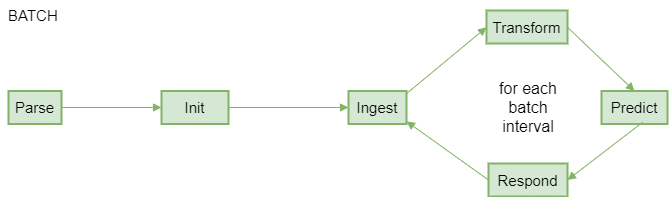

The diagram above was exported from draw.io. Its source (the exported page's mxGraphModel, read from the mxfile embedded in the PNG):
<mxGraphModel dx="2150" dy="1471" grid="1" gridSize="10" guides="1" tooltips="1" connect="1" arrows="1" fold="1" page="1" pageScale="1" pageWidth="1100" pageHeight="850" math="0" shadow="0">
  <root>
    <mxCell id="0" />
    <mxCell id="1" parent="0" />
    <mxCell id="2" value="Parse" style="whiteSpace=wrap;strokeWidth=2;fillColor=#d5e8d4;strokeColor=#82b366;fontSize=15;" vertex="1" parent="1">
      <mxGeometry y="190.5" width="53" height="33" as="geometry" />
    </mxCell>
    <mxCell id="3" value="Init" style="whiteSpace=wrap;strokeWidth=2;fillColor=#d5e8d4;strokeColor=#82b366;fontSize=15;" vertex="1" parent="1">
      <mxGeometry x="153" y="190.5" width="67" height="33" as="geometry" />
    </mxCell>
    <mxCell id="4" value="Ingest" style="whiteSpace=wrap;strokeWidth=2;fillColor=#d5e8d4;strokeColor=#82b366;fontSize=15;" vertex="1" parent="1">
      <mxGeometry x="340" y="190.505" width="58" height="33" as="geometry" />
    </mxCell>
    <mxCell id="5" value="Transform" style="whiteSpace=wrap;strokeWidth=2;fillColor=#d5e8d4;strokeColor=#82b366;fontSize=15;" vertex="1" parent="1">
      <mxGeometry x="478" y="110" width="81" height="33" as="geometry" />
    </mxCell>
    <mxCell id="6" value="Predict" style="whiteSpace=wrap;strokeWidth=2;fillColor=#d5e8d4;strokeColor=#82b366;fontSize=15;" vertex="1" parent="1">
      <mxGeometry x="593" y="190.5" width="66" height="33" as="geometry" />
    </mxCell>
    <mxCell id="7" value="Respond" style="whiteSpace=wrap;strokeWidth=2;fillColor=#d5e8d4;strokeColor=#82b366;fontSize=15;" vertex="1" parent="1">
      <mxGeometry x="480" y="263" width="79" height="33" as="geometry" />
    </mxCell>
    <mxCell id="8" value="" style="startArrow=none;endArrow=block;exitX=1;exitY=0.5;entryX=0;entryY=0.5;rounded=0;fillColor=#d5e8d4;strokeColor=#82b366;orthogonal=1;fontSize=15;" edge="1" source="2" target="3" parent="1">
      <mxGeometry relative="1" as="geometry" />
    </mxCell>
    <mxCell id="9" value="" style="startArrow=none;endArrow=block;exitX=1.01;exitY=0.5;entryX=0;entryY=0.5;rounded=0;fillColor=#d5e8d4;strokeColor=#82b366;orthogonal=1;fontSize=15;" edge="1" source="3" target="4" parent="1">
      <mxGeometry relative="1" as="geometry" />
    </mxCell>
    <mxCell id="10" value="" style="startArrow=none;endArrow=block;exitX=1;exitY=0.08;entryX=0;entryY=0.51;rounded=0;fillColor=#d5e8d4;strokeColor=#82b366;orthogonal=1;fontSize=15;" edge="1" source="4" target="5" parent="1">
      <mxGeometry relative="1" as="geometry" />
    </mxCell>
    <mxCell id="11" value="" style="startArrow=none;endArrow=block;exitX=1;exitY=0.51;entryX=0.5;entryY=0;rounded=0;fillColor=#d5e8d4;strokeColor=#82b366;orthogonal=1;fontSize=15;entryDx=0;entryDy=0;" edge="1" source="5" target="6" parent="1">
      <mxGeometry relative="1" as="geometry" />
    </mxCell>
    <mxCell id="12" value="" style="startArrow=none;endArrow=block;rounded=0;fillColor=#d5e8d4;strokeColor=#82b366;orthogonal=1;fontSize=15;exitX=0.624;exitY=0.948;exitDx=0;exitDy=0;exitPerimeter=0;entryX=1;entryY=0.5;entryDx=0;entryDy=0;" edge="1" source="6" target="7" parent="1">
      <mxGeometry relative="1" as="geometry">
        <mxPoint x="730" y="260" as="sourcePoint" />
        <mxPoint x="630" y="288" as="targetPoint" />
      </mxGeometry>
    </mxCell>
    <mxCell id="13" value="" style="startArrow=none;endArrow=block;exitX=0;exitY=0.5;entryX=1;entryY=0.92;rounded=0;fillColor=#d5e8d4;strokeColor=#82b366;orthogonal=1;fontSize=15;exitDx=0;exitDy=0;" edge="1" source="7" target="4" parent="1">
      <mxGeometry relative="1" as="geometry" />
    </mxCell>
    <mxCell id="14" value="BATCH&amp;nbsp;" style="text;html=1;align=center;verticalAlign=middle;whiteSpace=wrap;rounded=0;fontFamily=Helvetica;fontSize=15;fontColor=default;labelBackgroundColor=none;" vertex="1" parent="1">
      <mxGeometry x="-8.5" y="100" width="70" height="30" as="geometry" />
    </mxCell>
    <mxCell id="15" value="for each batch interval" style="text;html=1;align=center;verticalAlign=middle;whiteSpace=wrap;rounded=0;fontFamily=Helvetica;fontSize=16;fontColor=default;labelBackgroundColor=none;" vertex="1" parent="1">
      <mxGeometry x="479.5" y="192.01" width="80" height="30" as="geometry" />
    </mxCell>
  </root>
</mxGraphModel>